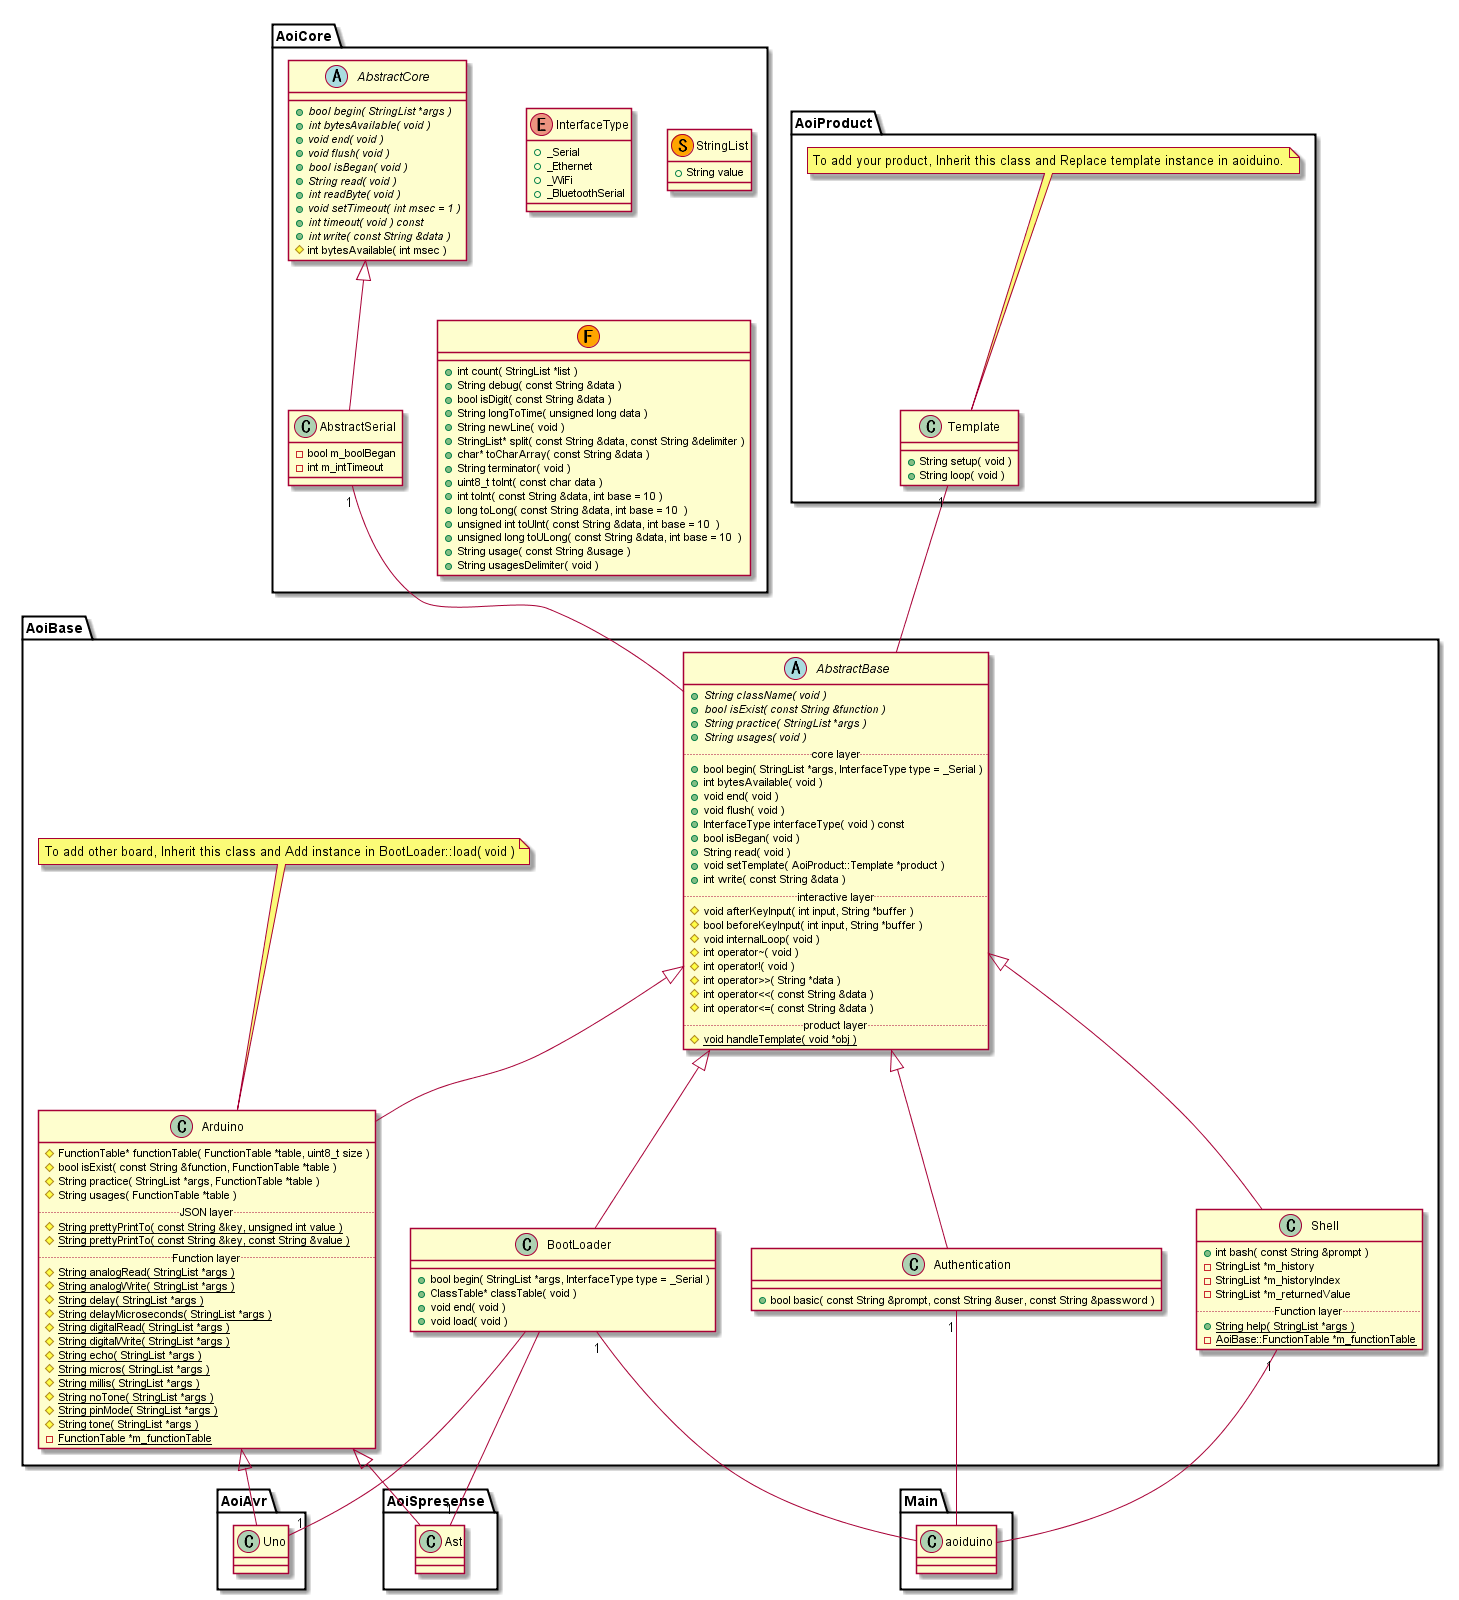

The diagram above was rendered by PlantUML. Its source (embedded in the PNG):
@startuml
'/**
' * AoiCore
' */
namespace AoiCore {
    enum InterfaceType {
        +_Serial
        +_Ethernet
        +_WiFi
        +_BluetoothSerial
    }

    class StringList <<(S,orange)>> {
        +String value
    }

    class :: <<(F,orange)>> {
        +int count( StringList *list )
        +String debug( const String &data )
        +bool isDigit( const String &data )
        +String longToTime( unsigned long data )
        +String newLine( void )
        +StringList* split( const String &data, const String &delimiter )
        +char* toCharArray( const String &data )
        +String terminator( void )
        +uint8_t toInt( const char data )
        +int toInt( const String &data, int base = 10 )
        +long toLong( const String &data, int base = 10  )
        +unsigned int toUInt( const String &data, int base = 10  )
        +unsigned long toULong( const String &data, int base = 10  )
        +String usage( const String &usage )
        +String usagesDelimiter( void )
    }

    abstract AbstractCore {
        +{abstract} bool begin( StringList *args )
        +{abstract} int bytesAvailable( void )
        +{abstract} void end( void )
        +{abstract} void flush( void )
        +{abstract} bool isBegan( void )
        +{abstract} String read( void )
        +{abstract} int readByte( void )
        +{abstract} void setTimeout( int msec = 1 )
        +{abstract} int timeout( void ) const
        +{abstract} int write( const String &data )
        #int bytesAvailable( int msec )
    }

    AbstractCore <|-- AbstractSerial
    class AbstractSerial {
        -bool m_boolBegan
        -int m_intTimeout
    }
}

'/**
' * AoiBase
' */
namespace AoiBase {
    abstract AbstractBase {
        +{abstract} String className( void )
        +{abstract} bool isExist( const String &function )
        +{abstract} String practice( StringList *args )
        +{abstract} String usages( void )
    .. core layer ..
        +bool begin( StringList *args, InterfaceType type = _Serial )
        +int bytesAvailable( void )
        +void end( void )
        +void flush( void )
        +InterfaceType interfaceType( void ) const
        +bool isBegan( void )
        +String read( void )
        +void setTemplate( AoiProduct::Template *product )
        +int write( const String &data )
    ..  interactive layer ..
        #void afterKeyInput( int input, String *buffer )
        #bool beforeKeyInput( int input, String *buffer )
        #void internalLoop( void )
        #int operator~( void )
        #int operator!( void )
        #int operator>>( String *data )
        #int operator<<( const String &data )
        #int operator<=( const String &data )
    .. product layer ..
        #{static} void handleTemplate( void *obj )
    }
    AoiCore.AbstractSerial "1" -- AbstractBase
    AoiProduct.Template "1" -- AbstractBase

    AbstractBase <|-- Arduino
    class Arduino {
        #FunctionTable* functionTable( FunctionTable *table, uint8_t size )
        #bool isExist( const String &function, FunctionTable *table )
        #String practice( StringList *args, FunctionTable *table )
        #String usages( FunctionTable *table )
    .. JSON layer ..
        #{static} String prettyPrintTo( const String &key, unsigned int value )
        #{static} String prettyPrintTo( const String &key, const String &value )
    .. Function layer ..
        #{static} String analogRead( StringList *args )
        #{static} String analogWrite( StringList *args )
        #{static} String delay( StringList *args )
        #{static} String delayMicroseconds( StringList *args )
        #{static} String digitalRead( StringList *args )
        #{static} String digitalWrite( StringList *args )
        #{static} String echo( StringList *args )
        #{static} String micros( StringList *args )
        #{static} String millis( StringList *args )
        #{static} String noTone( StringList *args )
        #{static} String pinMode( StringList *args )
        #{static} String tone( StringList *args )
        -{static} FunctionTable *m_functionTable
    }
    note top of Arduino : To add other board, Inherit this class and Add instance in BootLoader::load( void )

    AbstractBase <|-- Authentication
    class Authentication {
        +bool basic( const String &prompt, const String &user, const String &password )
    }

    AbstractBase <|-- BootLoader
    class BootLoader {
        +bool begin( StringList *args, InterfaceType type = _Serial )
        +ClassTable* classTable( void )
        +void end( void )
        +void load( void )
    }
    AoiAvr.Uno "1" -- BootLoader
    AoiSpresense.Ast "1" -- BootLoader

    AbstractBase <|-- Shell
    class Shell {
        +int bash( const String &prompt )
        -StringList *m_history
        -StringList *m_historyIndex
        -StringList *m_returnedValue
    .. Function layer ..
        +{static} String help( StringList *args )
        -{static} AoiBase::FunctionTable *m_functionTable
    }
}

'/**
' * AoiAvr
' */
namespace AoiAvr {
    AoiBase.Arduino <|-- Uno
    class Uno {
    }
}

'/**
' * AoiSpresense
' */
namespace AoiSpresense {
    AoiBase.Arduino <|-- Ast
    class Ast {
    }
}

'/**
' * AoiProduct
' */
namespace AoiProduct {
    class Template {
        +String setup( void )
        +String loop( void )
    }
    note top of Template : To add your product, Inherit this class and Replace template instance in aoiduino.
}

'/**
' * Main
' */
namespace Main {
    class aoiduino {
    }
    AoiBase.Authentication "1" -- aoiduino
    AoiBase.BootLoader "1" -- aoiduino
    AoiBase.Shell "1" -- aoiduino
}

@enduml